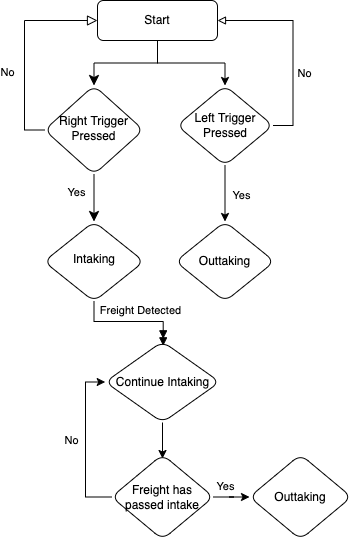

The diagram above was exported from draw.io. Its source (the exported page's mxGraphModel, read from the mxfile embedded in the PNG):
<mxGraphModel dx="768" dy="512" grid="0" gridSize="10" guides="1" tooltips="1" connect="1" arrows="1" fold="1" page="1" pageScale="1" pageWidth="850" pageHeight="1100" background="#FFFFFF" math="0" shadow="0">
  <root>
    <mxCell id="WIyWlLk6GJQsqaUBKTNV-0" />
    <mxCell id="WIyWlLk6GJQsqaUBKTNV-1" parent="WIyWlLk6GJQsqaUBKTNV-0" />
    <mxCell id="WIyWlLk6GJQsqaUBKTNV-2" value="" style="rounded=0;html=1;jettySize=auto;orthogonalLoop=1;fontSize=11;endArrow=classic;endFill=1;endSize=8;strokeWidth=1;shadow=0;labelBackgroundColor=none;edgeStyle=orthogonalEdgeStyle;" parent="WIyWlLk6GJQsqaUBKTNV-1" source="WIyWlLk6GJQsqaUBKTNV-3" target="WIyWlLk6GJQsqaUBKTNV-6" edge="1">
      <mxGeometry relative="1" as="geometry" />
    </mxCell>
    <mxCell id="lQD_1azOLJ_KWfvY_8_0-2" style="edgeStyle=orthogonalEdgeStyle;rounded=0;orthogonalLoop=1;jettySize=auto;html=1;endArrow=classic;endFill=1;" edge="1" parent="WIyWlLk6GJQsqaUBKTNV-1" source="WIyWlLk6GJQsqaUBKTNV-3" target="lQD_1azOLJ_KWfvY_8_0-1">
      <mxGeometry relative="1" as="geometry" />
    </mxCell>
    <mxCell id="WIyWlLk6GJQsqaUBKTNV-3" value="Start" style="rounded=1;whiteSpace=wrap;html=1;fontSize=12;glass=0;strokeWidth=1;shadow=0;" parent="WIyWlLk6GJQsqaUBKTNV-1" vertex="1">
      <mxGeometry x="320" y="96" width="120" height="40" as="geometry" />
    </mxCell>
    <mxCell id="WIyWlLk6GJQsqaUBKTNV-4" value="Yes" style="rounded=0;html=1;jettySize=auto;orthogonalLoop=1;fontSize=11;endArrow=classic;endFill=1;endSize=8;strokeWidth=1;shadow=0;labelBackgroundColor=none;edgeStyle=orthogonalEdgeStyle;" parent="WIyWlLk6GJQsqaUBKTNV-1" source="WIyWlLk6GJQsqaUBKTNV-6" target="WIyWlLk6GJQsqaUBKTNV-10" edge="1">
      <mxGeometry x="-0.234" y="-18" relative="1" as="geometry">
        <mxPoint as="offset" />
      </mxGeometry>
    </mxCell>
    <mxCell id="WIyWlLk6GJQsqaUBKTNV-5" value="No" style="edgeStyle=orthogonalEdgeStyle;rounded=0;html=1;jettySize=auto;orthogonalLoop=1;fontSize=11;endArrow=block;endFill=0;endSize=8;strokeWidth=1;shadow=0;labelBackgroundColor=none;entryX=0;entryY=0.5;entryDx=0;entryDy=0;exitX=0;exitY=0.5;exitDx=0;exitDy=0;" parent="WIyWlLk6GJQsqaUBKTNV-1" source="WIyWlLk6GJQsqaUBKTNV-6" target="WIyWlLk6GJQsqaUBKTNV-3" edge="1">
      <mxGeometry x="-0.2344" y="17" relative="1" as="geometry">
        <mxPoint as="offset" />
        <mxPoint x="254" y="121" as="targetPoint" />
      </mxGeometry>
    </mxCell>
    <mxCell id="WIyWlLk6GJQsqaUBKTNV-6" value="Right Trigger Pressed" style="rhombus;whiteSpace=wrap;html=1;shadow=0;fontFamily=Helvetica;fontSize=12;align=center;strokeWidth=1;spacing=6;spacingTop=-4;rounded=1;sketch=0;" parent="WIyWlLk6GJQsqaUBKTNV-1" vertex="1">
      <mxGeometry x="267" y="181" width="99" height="89" as="geometry" />
    </mxCell>
    <mxCell id="lQD_1azOLJ_KWfvY_8_0-10" style="edgeStyle=orthogonalEdgeStyle;rounded=0;orthogonalLoop=1;jettySize=auto;html=1;entryX=0.506;entryY=0.053;entryDx=0;entryDy=0;entryPerimeter=0;endArrow=doubleBlock;endFill=1;" edge="1" parent="WIyWlLk6GJQsqaUBKTNV-1" source="WIyWlLk6GJQsqaUBKTNV-10" target="lQD_1azOLJ_KWfvY_8_0-9">
      <mxGeometry relative="1" as="geometry" />
    </mxCell>
    <mxCell id="lQD_1azOLJ_KWfvY_8_0-11" value="Freight Detected" style="edgeLabel;html=1;align=center;verticalAlign=middle;resizable=0;points=[];" vertex="1" connectable="0" parent="lQD_1azOLJ_KWfvY_8_0-10">
      <mxGeometry x="-0.3193" y="-3" relative="1" as="geometry">
        <mxPoint x="27" y="-15" as="offset" />
      </mxGeometry>
    </mxCell>
    <mxCell id="WIyWlLk6GJQsqaUBKTNV-10" value="Intaking" style="rhombus;whiteSpace=wrap;html=1;shadow=0;fontFamily=Helvetica;fontSize=12;align=center;strokeWidth=1;spacing=6;spacingTop=-4;rounded=1;" parent="WIyWlLk6GJQsqaUBKTNV-1" vertex="1">
      <mxGeometry x="266.5" y="317" width="100" height="80" as="geometry" />
    </mxCell>
    <mxCell id="lQD_1azOLJ_KWfvY_8_0-3" style="edgeStyle=orthogonalEdgeStyle;rounded=0;orthogonalLoop=1;jettySize=auto;html=1;exitX=1;exitY=0.5;exitDx=0;exitDy=0;entryX=1;entryY=0.5;entryDx=0;entryDy=0;endArrow=block;endFill=0;" edge="1" parent="WIyWlLk6GJQsqaUBKTNV-1" source="lQD_1azOLJ_KWfvY_8_0-1" target="WIyWlLk6GJQsqaUBKTNV-3">
      <mxGeometry relative="1" as="geometry" />
    </mxCell>
    <mxCell id="lQD_1azOLJ_KWfvY_8_0-4" value="No" style="edgeLabel;html=1;align=center;verticalAlign=middle;resizable=0;points=[];" vertex="1" connectable="0" parent="lQD_1azOLJ_KWfvY_8_0-3">
      <mxGeometry x="-0.251" y="3" relative="1" as="geometry">
        <mxPoint x="14" y="2" as="offset" />
      </mxGeometry>
    </mxCell>
    <mxCell id="lQD_1azOLJ_KWfvY_8_0-6" style="edgeStyle=orthogonalEdgeStyle;rounded=0;orthogonalLoop=1;jettySize=auto;html=1;entryX=0.5;entryY=0;entryDx=0;entryDy=0;endArrow=classic;endFill=1;" edge="1" parent="WIyWlLk6GJQsqaUBKTNV-1" source="lQD_1azOLJ_KWfvY_8_0-1" target="lQD_1azOLJ_KWfvY_8_0-5">
      <mxGeometry relative="1" as="geometry" />
    </mxCell>
    <mxCell id="lQD_1azOLJ_KWfvY_8_0-8" value="Yes" style="edgeLabel;html=1;align=center;verticalAlign=middle;resizable=0;points=[];" vertex="1" connectable="0" parent="lQD_1azOLJ_KWfvY_8_0-6">
      <mxGeometry x="-0.4454" y="2" relative="1" as="geometry">
        <mxPoint x="14" y="13" as="offset" />
      </mxGeometry>
    </mxCell>
    <mxCell id="lQD_1azOLJ_KWfvY_8_0-1" value="Left Trigger Pressed" style="rhombus;whiteSpace=wrap;html=1;rounded=1;sketch=0;" vertex="1" parent="WIyWlLk6GJQsqaUBKTNV-1">
      <mxGeometry x="399.5" y="181" width="96" height="80" as="geometry" />
    </mxCell>
    <mxCell id="lQD_1azOLJ_KWfvY_8_0-5" value="Outtaking" style="rhombus;whiteSpace=wrap;html=1;rounded=1;sketch=0;" vertex="1" parent="WIyWlLk6GJQsqaUBKTNV-1">
      <mxGeometry x="398" y="317" width="99" height="80" as="geometry" />
    </mxCell>
    <mxCell id="lQD_1azOLJ_KWfvY_8_0-12" style="edgeStyle=orthogonalEdgeStyle;rounded=0;orthogonalLoop=1;jettySize=auto;html=1;exitX=0.5;exitY=1;exitDx=0;exitDy=0;endArrow=classic;endFill=1;" edge="1" parent="WIyWlLk6GJQsqaUBKTNV-1" source="lQD_1azOLJ_KWfvY_8_0-9">
      <mxGeometry relative="1" as="geometry">
        <mxPoint x="385" y="554" as="targetPoint" />
      </mxGeometry>
    </mxCell>
    <mxCell id="lQD_1azOLJ_KWfvY_8_0-9" value="Continue Intaking" style="rhombus;whiteSpace=wrap;html=1;rounded=1;sketch=0;" vertex="1" parent="WIyWlLk6GJQsqaUBKTNV-1">
      <mxGeometry x="327.69" y="437" width="114.62" height="81" as="geometry" />
    </mxCell>
    <mxCell id="lQD_1azOLJ_KWfvY_8_0-16" value="" style="edgeStyle=orthogonalEdgeStyle;rounded=0;orthogonalLoop=1;jettySize=auto;html=1;endArrow=classic;endFill=1;" edge="1" parent="WIyWlLk6GJQsqaUBKTNV-1" source="lQD_1azOLJ_KWfvY_8_0-13" target="lQD_1azOLJ_KWfvY_8_0-15">
      <mxGeometry relative="1" as="geometry" />
    </mxCell>
    <mxCell id="lQD_1azOLJ_KWfvY_8_0-17" value="Yes" style="edgeLabel;html=1;align=center;verticalAlign=middle;resizable=0;points=[];" vertex="1" connectable="0" parent="lQD_1azOLJ_KWfvY_8_0-16">
      <mxGeometry x="-0.3924" y="2" relative="1" as="geometry">
        <mxPoint x="-2" y="-9" as="offset" />
      </mxGeometry>
    </mxCell>
    <mxCell id="lQD_1azOLJ_KWfvY_8_0-18" style="edgeStyle=orthogonalEdgeStyle;rounded=0;orthogonalLoop=1;jettySize=auto;html=1;entryX=0;entryY=0.5;entryDx=0;entryDy=0;endArrow=classic;endFill=1;exitX=0;exitY=0.5;exitDx=0;exitDy=0;" edge="1" parent="WIyWlLk6GJQsqaUBKTNV-1" source="lQD_1azOLJ_KWfvY_8_0-13" target="lQD_1azOLJ_KWfvY_8_0-9">
      <mxGeometry relative="1" as="geometry">
        <Array as="points">
          <mxPoint x="308" y="593" />
          <mxPoint x="308" y="478" />
        </Array>
      </mxGeometry>
    </mxCell>
    <mxCell id="lQD_1azOLJ_KWfvY_8_0-19" value="No" style="edgeLabel;html=1;align=center;verticalAlign=middle;resizable=0;points=[];" vertex="1" connectable="0" parent="lQD_1azOLJ_KWfvY_8_0-18">
      <mxGeometry x="-0.1185" relative="1" as="geometry">
        <mxPoint x="-15" y="-12" as="offset" />
      </mxGeometry>
    </mxCell>
    <mxCell id="lQD_1azOLJ_KWfvY_8_0-13" value="Freight has passed intake" style="rhombus;whiteSpace=wrap;html=1;rounded=1;sketch=0;" vertex="1" parent="WIyWlLk6GJQsqaUBKTNV-1">
      <mxGeometry x="334" y="550" width="102" height="85" as="geometry" />
    </mxCell>
    <mxCell id="lQD_1azOLJ_KWfvY_8_0-15" value="Outtaking" style="rhombus;whiteSpace=wrap;html=1;rounded=1;sketch=0;" vertex="1" parent="WIyWlLk6GJQsqaUBKTNV-1">
      <mxGeometry x="472" y="550" width="102" height="85" as="geometry" />
    </mxCell>
  </root>
</mxGraphModel>